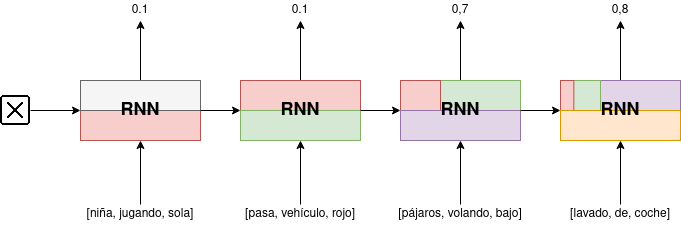

The diagram above was exported from draw.io. Its source (the exported page's mxGraphModel, read from the mxfile embedded in the PNG):
<mxGraphModel dx="920" dy="1356" grid="1" gridSize="10" guides="1" tooltips="1" connect="1" arrows="1" fold="1" page="1" pageScale="1" pageWidth="1169" pageHeight="827" math="0" shadow="0">
  <root>
    <mxCell id="0" />
    <mxCell id="1" parent="0" />
    <mxCell id="2" style="edgeStyle=orthogonalEdgeStyle;rounded=0;orthogonalLoop=1;jettySize=auto;html=1;exitX=0.5;exitY=0;exitDx=0;exitDy=0;entryX=0.5;entryY=1;entryDx=0;entryDy=0;" edge="1" target="7" parent="1">
      <mxGeometry relative="1" as="geometry">
        <mxPoint x="220" y="290" as="sourcePoint" />
      </mxGeometry>
    </mxCell>
    <mxCell id="3" style="edgeStyle=orthogonalEdgeStyle;rounded=0;orthogonalLoop=1;jettySize=auto;html=1;exitX=0.5;exitY=0;exitDx=0;exitDy=0;entryX=0.5;entryY=1;entryDx=0;entryDy=0;" edge="1" source="4" parent="1">
      <mxGeometry relative="1" as="geometry">
        <mxPoint x="220" y="350" as="targetPoint" />
      </mxGeometry>
    </mxCell>
    <mxCell id="4" value="[niña, jugando, sola]" style="text;html=1;strokeColor=none;fillColor=none;align=center;verticalAlign=middle;whiteSpace=wrap;rounded=0;" vertex="1" parent="1">
      <mxGeometry x="160" y="414" width="120" height="20" as="geometry" />
    </mxCell>
    <mxCell id="5" style="edgeStyle=orthogonalEdgeStyle;rounded=0;orthogonalLoop=1;jettySize=auto;html=1;exitX=1;exitY=0.5;exitDx=0;exitDy=0;entryX=0;entryY=0.5;entryDx=0;entryDy=0;" edge="1" source="6" parent="1">
      <mxGeometry relative="1" as="geometry">
        <mxPoint x="160" y="320" as="targetPoint" />
      </mxGeometry>
    </mxCell>
    <mxCell id="6" value="" style="shape=image;html=1;verticalAlign=top;verticalLabelPosition=bottom;labelBackgroundColor=#ffffff;imageAspect=0;aspect=fixed;image=https://cdn1.iconfinder.com/data/icons/free-education-set/32/wrong-128.png" vertex="1" parent="1">
      <mxGeometry x="80" y="305" width="30" height="30" as="geometry" />
    </mxCell>
    <mxCell id="7" value="0.1" style="text;html=1;strokeColor=none;fillColor=none;align=center;verticalAlign=middle;whiteSpace=wrap;rounded=0;" vertex="1" parent="1">
      <mxGeometry x="160" y="210" width="120" height="20" as="geometry" />
    </mxCell>
    <mxCell id="8" style="edgeStyle=orthogonalEdgeStyle;rounded=0;orthogonalLoop=1;jettySize=auto;html=1;exitX=0.5;exitY=0;exitDx=0;exitDy=0;entryX=0.5;entryY=1;entryDx=0;entryDy=0;" edge="1" target="11" parent="1">
      <mxGeometry relative="1" as="geometry">
        <mxPoint x="380" y="290" as="sourcePoint" />
      </mxGeometry>
    </mxCell>
    <mxCell id="9" style="edgeStyle=orthogonalEdgeStyle;rounded=0;orthogonalLoop=1;jettySize=auto;html=1;exitX=0.5;exitY=0;exitDx=0;exitDy=0;entryX=0.5;entryY=1;entryDx=0;entryDy=0;" edge="1" source="10" parent="1">
      <mxGeometry relative="1" as="geometry">
        <mxPoint x="380" y="350" as="targetPoint" />
      </mxGeometry>
    </mxCell>
    <mxCell id="10" value="[pasa, vehículo, rojo]" style="text;html=1;strokeColor=none;fillColor=none;align=center;verticalAlign=middle;whiteSpace=wrap;rounded=0;" vertex="1" parent="1">
      <mxGeometry x="320" y="414" width="120" height="20" as="geometry" />
    </mxCell>
    <mxCell id="11" value="0.1" style="text;html=1;strokeColor=none;fillColor=none;align=center;verticalAlign=middle;whiteSpace=wrap;rounded=0;" vertex="1" parent="1">
      <mxGeometry x="320" y="210" width="120" height="20" as="geometry" />
    </mxCell>
    <mxCell id="12" style="edgeStyle=orthogonalEdgeStyle;rounded=0;orthogonalLoop=1;jettySize=auto;html=1;exitX=0.5;exitY=0;exitDx=0;exitDy=0;entryX=0.5;entryY=1;entryDx=0;entryDy=0;" edge="1" target="15" parent="1">
      <mxGeometry relative="1" as="geometry">
        <mxPoint x="540" y="290" as="sourcePoint" />
      </mxGeometry>
    </mxCell>
    <mxCell id="13" style="edgeStyle=orthogonalEdgeStyle;rounded=0;orthogonalLoop=1;jettySize=auto;html=1;exitX=0.5;exitY=0;exitDx=0;exitDy=0;entryX=0.5;entryY=1;entryDx=0;entryDy=0;" edge="1" source="14" parent="1">
      <mxGeometry relative="1" as="geometry">
        <mxPoint x="540" y="350" as="targetPoint" />
      </mxGeometry>
    </mxCell>
    <mxCell id="14" value="[pájaros, volando, bajo]" style="text;html=1;strokeColor=none;fillColor=none;align=center;verticalAlign=middle;whiteSpace=wrap;rounded=0;" vertex="1" parent="1">
      <mxGeometry x="470" y="414" width="140" height="20" as="geometry" />
    </mxCell>
    <mxCell id="15" value="0,7" style="text;html=1;strokeColor=none;fillColor=none;align=center;verticalAlign=middle;whiteSpace=wrap;rounded=0;" vertex="1" parent="1">
      <mxGeometry x="480" y="210" width="120" height="20" as="geometry" />
    </mxCell>
    <mxCell id="16" style="edgeStyle=orthogonalEdgeStyle;rounded=0;orthogonalLoop=1;jettySize=auto;html=1;exitX=0.5;exitY=0;exitDx=0;exitDy=0;entryX=0.5;entryY=1;entryDx=0;entryDy=0;" edge="1" target="19" parent="1">
      <mxGeometry relative="1" as="geometry">
        <mxPoint x="700" y="290" as="sourcePoint" />
      </mxGeometry>
    </mxCell>
    <mxCell id="17" style="edgeStyle=orthogonalEdgeStyle;rounded=0;orthogonalLoop=1;jettySize=auto;html=1;exitX=0.5;exitY=0;exitDx=0;exitDy=0;entryX=0.5;entryY=1;entryDx=0;entryDy=0;" edge="1" source="18" parent="1">
      <mxGeometry relative="1" as="geometry">
        <mxPoint x="700" y="350" as="targetPoint" />
      </mxGeometry>
    </mxCell>
    <mxCell id="18" value="[lavado, de, coche]" style="text;html=1;strokeColor=none;fillColor=none;align=center;verticalAlign=middle;whiteSpace=wrap;rounded=0;" vertex="1" parent="1">
      <mxGeometry x="640" y="414" width="120" height="20" as="geometry" />
    </mxCell>
    <mxCell id="19" value="0,8" style="text;html=1;strokeColor=none;fillColor=none;align=center;verticalAlign=middle;whiteSpace=wrap;rounded=0;" vertex="1" parent="1">
      <mxGeometry x="640" y="210" width="120" height="20" as="geometry" />
    </mxCell>
    <mxCell id="20" value="" style="rounded=0;whiteSpace=wrap;html=1;fillColor=#f8cecc;strokeColor=#b85450;" vertex="1" parent="1">
      <mxGeometry x="160" y="320" width="120" height="30" as="geometry" />
    </mxCell>
    <mxCell id="21" value="" style="rounded=0;whiteSpace=wrap;html=1;fillColor=#f8cecc;strokeColor=#b85450;" vertex="1" parent="1">
      <mxGeometry x="320" y="290" width="120" height="30" as="geometry" />
    </mxCell>
    <mxCell id="22" value="" style="group" vertex="1" connectable="0" parent="1">
      <mxGeometry x="480" y="290" width="120" height="30" as="geometry" />
    </mxCell>
    <mxCell id="23" value="" style="rounded=0;whiteSpace=wrap;html=1;fillColor=#d5e8d4;strokeColor=#82b366;" vertex="1" parent="22">
      <mxGeometry width="120" height="30" as="geometry" />
    </mxCell>
    <mxCell id="24" value="" style="rounded=0;whiteSpace=wrap;html=1;fillColor=#f8cecc;strokeColor=#b85450;" vertex="1" parent="22">
      <mxGeometry width="40" height="30" as="geometry" />
    </mxCell>
    <mxCell id="25" value="" style="group" vertex="1" connectable="0" parent="1">
      <mxGeometry x="640" y="290" width="120" height="30" as="geometry" />
    </mxCell>
    <mxCell id="26" value="" style="rounded=0;whiteSpace=wrap;html=1;fillColor=#e1d5e7;strokeColor=#9673a6;" vertex="1" parent="25">
      <mxGeometry width="120" height="30" as="geometry" />
    </mxCell>
    <mxCell id="27" value="" style="group" vertex="1" connectable="0" parent="25">
      <mxGeometry width="40" height="30" as="geometry" />
    </mxCell>
    <mxCell id="28" value="" style="rounded=0;whiteSpace=wrap;html=1;fillColor=#d5e8d4;strokeColor=#82b366;" vertex="1" parent="27">
      <mxGeometry width="40" height="30" as="geometry" />
    </mxCell>
    <mxCell id="29" value="" style="rounded=0;whiteSpace=wrap;html=1;fillColor=#f8cecc;strokeColor=#b85450;" vertex="1" parent="27">
      <mxGeometry width="13.333333333333332" height="30" as="geometry" />
    </mxCell>
    <mxCell id="30" value="" style="rounded=0;whiteSpace=wrap;html=1;fillColor=#f5f5f5;strokeColor=#666666;fontColor=#333333;" vertex="1" parent="1">
      <mxGeometry x="160" y="290" width="120" height="30" as="geometry" />
    </mxCell>
    <mxCell id="31" value="" style="rounded=0;whiteSpace=wrap;html=1;fillColor=#d5e8d4;strokeColor=#82b366;" vertex="1" parent="1">
      <mxGeometry x="320" y="320" width="120" height="30" as="geometry" />
    </mxCell>
    <mxCell id="32" value="" style="rounded=0;whiteSpace=wrap;html=1;fillColor=#e1d5e7;strokeColor=#9673a6;" vertex="1" parent="1">
      <mxGeometry x="480" y="320" width="120" height="30" as="geometry" />
    </mxCell>
    <mxCell id="33" value="" style="rounded=0;whiteSpace=wrap;html=1;fillColor=#ffe6cc;strokeColor=#d79b00;" vertex="1" parent="1">
      <mxGeometry x="640" y="320" width="120" height="30" as="geometry" />
    </mxCell>
    <mxCell id="34" style="edgeStyle=orthogonalEdgeStyle;rounded=0;orthogonalLoop=1;jettySize=auto;html=1;exitX=1;exitY=0.5;exitDx=0;exitDy=0;entryX=0;entryY=0.5;entryDx=0;entryDy=0;fontSize=18;fontColor=#EA6B66;" edge="1" source="35" target="37" parent="1">
      <mxGeometry relative="1" as="geometry" />
    </mxCell>
    <mxCell id="35" value="RNN" style="rounded=0;whiteSpace=wrap;html=1;fillColor=none;strokeColor=none;fontSize=18;fontStyle=1" vertex="1" parent="1">
      <mxGeometry x="160" y="290" width="120" height="60" as="geometry" />
    </mxCell>
    <mxCell id="36" style="edgeStyle=orthogonalEdgeStyle;rounded=0;orthogonalLoop=1;jettySize=auto;html=1;exitX=1;exitY=0.5;exitDx=0;exitDy=0;fontSize=18;fontColor=#EA6B66;" edge="1" source="37" target="39" parent="1">
      <mxGeometry relative="1" as="geometry" />
    </mxCell>
    <mxCell id="37" value="RNN" style="rounded=0;whiteSpace=wrap;html=1;fillColor=none;strokeColor=none;fontSize=18;fontStyle=1" vertex="1" parent="1">
      <mxGeometry x="320" y="290" width="120" height="60" as="geometry" />
    </mxCell>
    <mxCell id="38" style="edgeStyle=orthogonalEdgeStyle;rounded=0;orthogonalLoop=1;jettySize=auto;html=1;exitX=1;exitY=0.5;exitDx=0;exitDy=0;entryX=0;entryY=0.5;entryDx=0;entryDy=0;fontSize=18;fontColor=#EA6B66;" edge="1" source="39" target="40" parent="1">
      <mxGeometry relative="1" as="geometry" />
    </mxCell>
    <mxCell id="39" value="RNN" style="rounded=0;whiteSpace=wrap;html=1;fillColor=none;strokeColor=none;fontSize=18;fontStyle=1" vertex="1" parent="1">
      <mxGeometry x="480" y="290" width="120" height="60" as="geometry" />
    </mxCell>
    <mxCell id="40" value="RNN" style="rounded=0;whiteSpace=wrap;html=1;fillColor=none;strokeColor=none;fontSize=18;fontStyle=1" vertex="1" parent="1">
      <mxGeometry x="640" y="290" width="120" height="60" as="geometry" />
    </mxCell>
  </root>
</mxGraphModel>